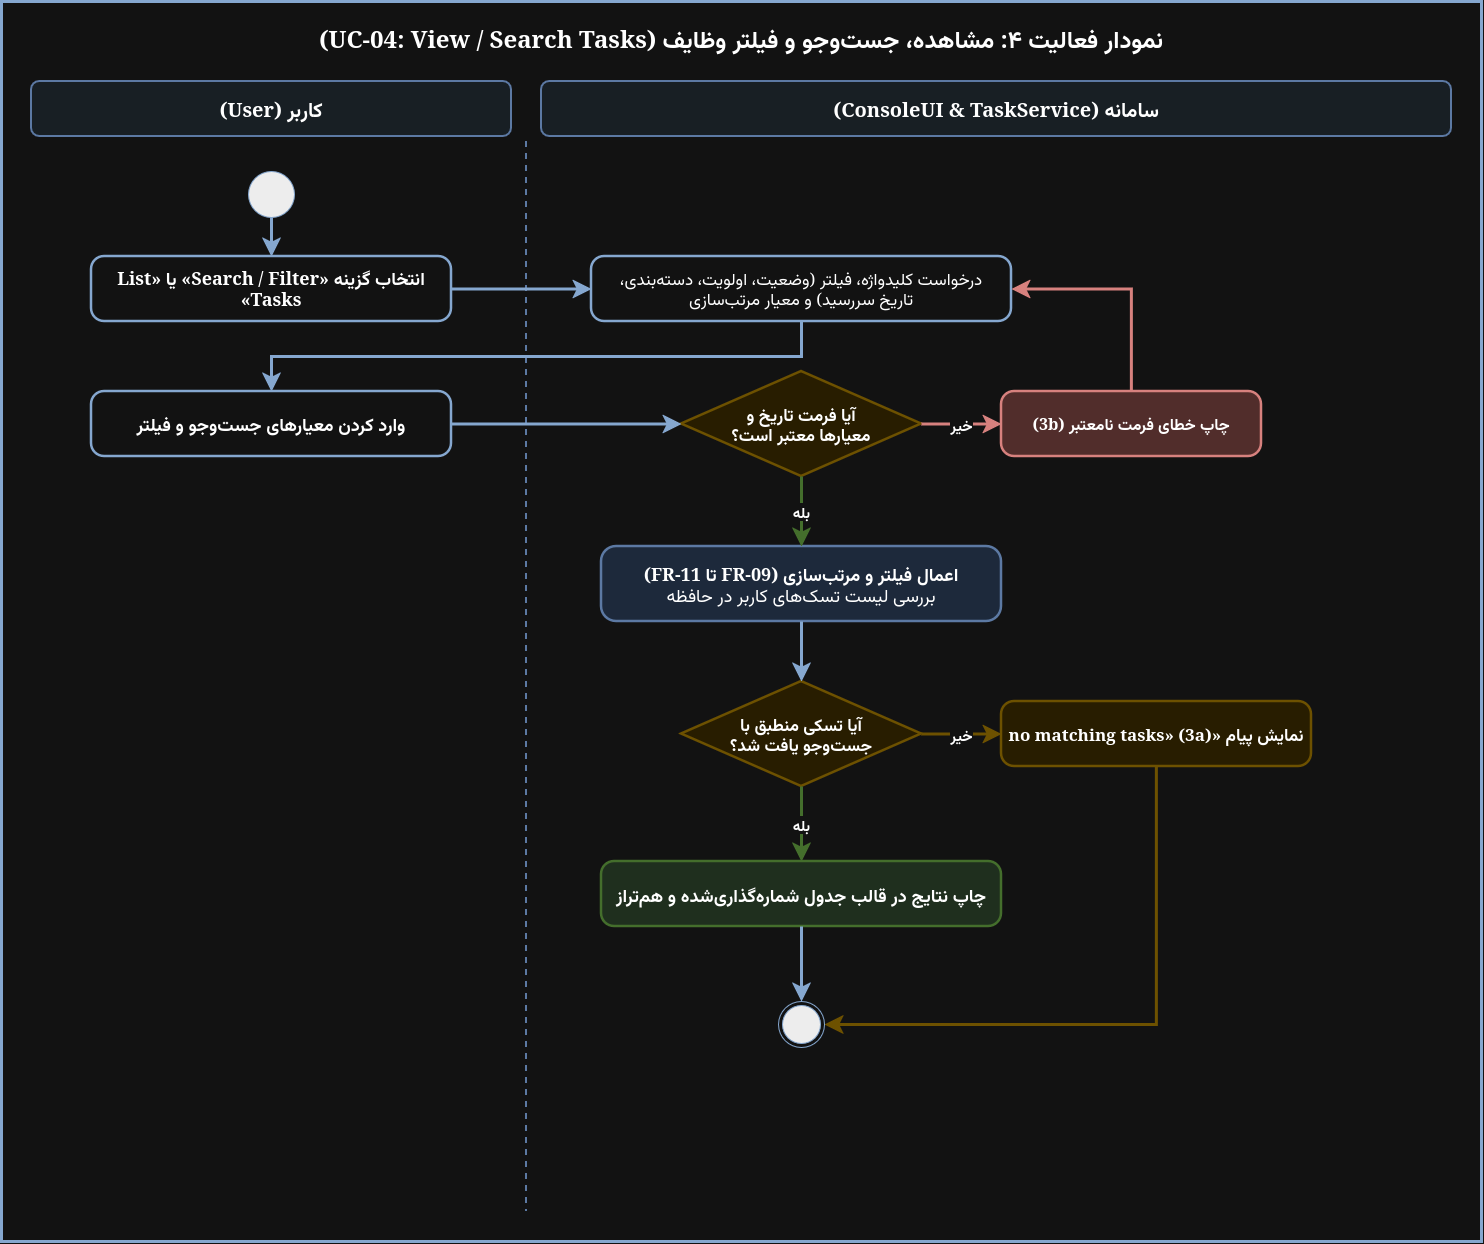

The diagram above was exported from draw.io. Its source (the exported page's mxGraphModel, read from the mxfile embedded in the PNG):
<mxGraphModel dx="1867" dy="1264" grid="1" gridSize="10" guides="1" tooltips="1" connect="1" arrows="1" fold="1" page="1" pageScale="1" pageWidth="1600" pageHeight="1350" math="0" shadow="0">
  <root>
    <mxCell id="0" />
    <mxCell id="1" parent="0" />
    <mxCell id="frame" parent="1" style="rounded=0;whiteSpace=wrap;html=1;fillColor=default;strokeColor=#355C8A;strokeWidth=3;fontSize=24;fontStyle=1;align=center;verticalAlign=top;spacingTop=16;fontFamily=Tahoma;textDirection=rtl;" value="نمودار فعالیت ۴: مشاهده، جستوجو و فیلتر وظایف (UC-04: View / Search Tasks)" vertex="1">
      <mxGeometry height="1240" width="1480" x="60" y="40" as="geometry" />
    </mxCell>
    <mxCell id="lane_user" parent="1" style="rounded=1;whiteSpace=wrap;html=1;fillColor=#EAF2F8;strokeColor=#6C8EBF;strokeWidth=2;fontSize=20;fontStyle=1;align=center;fontFamily=Tahoma;textDirection=rtl;" value="کاربر (User)" vertex="1">
      <mxGeometry height="55" width="480" x="90" y="120" as="geometry" />
    </mxCell>
    <mxCell id="lane_sys" parent="1" style="rounded=1;whiteSpace=wrap;html=1;fillColor=#EAF2F8;strokeColor=#6C8EBF;strokeWidth=2;fontSize=20;fontStyle=1;align=center;fontFamily=Tahoma;textDirection=rtl;" value="سامانه (ConsoleUI &amp; TaskService)" vertex="1">
      <mxGeometry height="55" width="910" x="600" y="120" as="geometry" />
    </mxCell>
    <mxCell id="div1" parent="1" style="line;strokeWidth=2;direction=south;html=1;dashed=1;strokeColor=#6C8EBF;textDirection=rtl;" vertex="1">
      <mxGeometry height="1070" width="10" x="580" y="180" as="geometry" />
    </mxCell>
    <mxCell id="start" parent="1" style="ellipse;fillColor=#000000;strokeColor=#355C8A;textDirection=rtl;" vertex="1">
      <mxGeometry height="46" width="46" x="307" y="210" as="geometry" />
    </mxCell>
    <mxCell id="a1" parent="1" style="rounded=1;whiteSpace=wrap;html=1;arcSize=20;fillColor=#FFFFFF;strokeColor=#355C8A;strokeWidth=2.5;fontSize=18;fontFamily=Tahoma;fontStyle=1;textDirection=rtl;" value="انتخاب گزینه «Search / Filter» یا «List Tasks»" vertex="1">
      <mxGeometry height="65" width="360" x="150" y="295" as="geometry" />
    </mxCell>
    <mxCell id="a2" parent="1" style="rounded=1;whiteSpace=wrap;html=1;arcSize=20;fillColor=#FFFFFF;strokeColor=#355C8A;strokeWidth=2.5;fontSize=17;fontFamily=Tahoma;textDirection=rtl;" value="درخواست کلیدواژه، فیلتر (وضعیت، اولویت، دستهبندی،&lt;br&gt;تاریخ سررسید) و معیار مرتبسازی" vertex="1">
      <mxGeometry height="65" width="420" x="650" y="295" as="geometry" />
    </mxCell>
    <mxCell id="a3" parent="1" style="rounded=1;whiteSpace=wrap;html=1;arcSize=20;fillColor=#FFFFFF;strokeColor=#355C8A;strokeWidth=2.5;fontSize=18;fontFamily=Tahoma;fontStyle=1;textDirection=rtl;" value="وارد کردن معیارهای جستوجو و فیلتر" vertex="1">
      <mxGeometry height="65" width="360" x="150" y="430" as="geometry" />
    </mxCell>
    <mxCell id="d1" parent="1" style="rhombus;whiteSpace=wrap;html=1;fillColor=#FFF2CC;strokeColor=#D6B656;strokeWidth=2.5;fontSize=17;fontFamily=Tahoma;fontStyle=1;textDirection=rtl;" value="آیا فرمت تاریخ و&lt;br&gt;معیارها معتبر است؟" vertex="1">
      <mxGeometry height="105" width="240" x="740" y="410" as="geometry" />
    </mxCell>
    <mxCell id="err1" parent="1" style="rounded=1;whiteSpace=wrap;html=1;arcSize=20;fillColor=#F8CECC;strokeColor=#B85450;strokeWidth=2.5;fontSize=16;fontFamily=Tahoma;fontStyle=1;textDirection=rtl;" value="چاپ خطای فرمت نامعتبر (3b)" vertex="1">
      <mxGeometry height="65" width="260" x="1060" y="430" as="geometry" />
    </mxCell>
    <mxCell id="a4" parent="1" style="rounded=1;whiteSpace=wrap;html=1;arcSize=20;fillColor=#DAE8FC;strokeColor=#6C8EBF;strokeWidth=2.5;fontSize=18;fontFamily=Tahoma;textDirection=rtl;" value="&lt;b&gt;اعمال فیلتر و مرتبسازی (FR-09 تا FR-11)&lt;/b&gt;&lt;br&gt;بررسی لیست تسکهای کاربر در حافظه" vertex="1">
      <mxGeometry height="75" width="400" x="660" y="585" as="geometry" />
    </mxCell>
    <mxCell id="d2" parent="1" style="rhombus;whiteSpace=wrap;html=1;fillColor=#FFF2CC;strokeColor=#D6B656;strokeWidth=2.5;fontSize=17;fontFamily=Tahoma;fontStyle=1;textDirection=rtl;" value="آیا تسکی منطبق با&lt;br&gt;جستوجو یافت شد؟" vertex="1">
      <mxGeometry height="105" width="240" x="740" y="720" as="geometry" />
    </mxCell>
    <mxCell id="empty_msg" parent="1" style="rounded=1;whiteSpace=wrap;html=1;arcSize=20;fillColor=#FFF2CC;strokeColor=#D6B656;strokeWidth=2.5;fontSize=17;fontFamily=Tahoma;fontStyle=1;textDirection=rtl;" value="نمایش پیام «no matching tasks» (3a)" vertex="1">
      <mxGeometry height="65" width="310" x="1060" y="740" as="geometry" />
    </mxCell>
    <mxCell id="a5" parent="1" style="rounded=1;whiteSpace=wrap;html=1;arcSize=20;fillColor=#D5E8D4;strokeColor=#82B366;strokeWidth=2.5;fontSize=18;fontFamily=Tahoma;fontStyle=1;textDirection=rtl;" value="چاپ نتایج در قالب جدول شمارهگذاریشده و همتراز" vertex="1">
      <mxGeometry height="65" width="400" x="660" y="900" as="geometry" />
    </mxCell>
    <mxCell id="end" parent="1" style="ellipse;html=1;shape=endState;fillColor=#000000;strokeColor=#355C8A;textDirection=rtl;" vertex="1">
      <mxGeometry height="46" width="46" x="837" y="1040" as="geometry" />
    </mxCell>
    <mxCell id="e1" edge="1" parent="1" source="start" style="edgeStyle=orthogonalEdgeStyle;rounded=0;html=1;strokeWidth=3;strokeColor=#355C8A;endSize=10;textDirection=rtl;" target="a1">
      <mxGeometry relative="1" as="geometry" />
    </mxCell>
    <mxCell id="e2" edge="1" parent="1" source="a1" style="edgeStyle=orthogonalEdgeStyle;rounded=0;html=1;strokeWidth=3;strokeColor=#355C8A;endSize=10;textDirection=rtl;" target="a2">
      <mxGeometry relative="1" as="geometry" />
    </mxCell>
    <mxCell id="e3" edge="1" parent="1" source="a2" style="edgeStyle=orthogonalEdgeStyle;rounded=0;html=1;strokeWidth=3;strokeColor=#355C8A;endSize=10;exitX=0.5;exitY=1;entryX=0.5;entryY=0;textDirection=rtl;" target="a3">
      <mxGeometry relative="1" as="geometry">
        <Array as="points">
          <mxPoint x="860" y="395" />
          <mxPoint x="330" y="395" />
        </Array>
      </mxGeometry>
    </mxCell>
    <mxCell id="e4" edge="1" parent="1" source="a3" style="edgeStyle=orthogonalEdgeStyle;rounded=0;html=1;strokeWidth=3;strokeColor=#355C8A;endSize=10;exitX=1;exitY=0.5;entryX=0;entryY=0.5;textDirection=rtl;" target="d1">
      <mxGeometry relative="1" as="geometry" />
    </mxCell>
    <mxCell id="e5_no" edge="1" parent="1" source="d1" style="edgeStyle=orthogonalEdgeStyle;rounded=0;html=1;strokeWidth=3;strokeColor=#B85450;fontSize=15;fontFamily=Tahoma;endSize=10;exitX=1;exitY=0.5;entryX=0;entryY=0.5;labelBackgroundColor=#FFFFFF;textDirection=rtl;" target="err1" value="&lt;b&gt;خیر&lt;/b&gt;">
      <mxGeometry relative="1" as="geometry" />
    </mxCell>
    <mxCell id="e5_loop" edge="1" parent="1" source="err1" style="edgeStyle=orthogonalEdgeStyle;rounded=0;html=1;strokeWidth=3;strokeColor=#B85450;endSize=10;exitX=0.5;exitY=0;entryX=1;entryY=0.5;textDirection=rtl;" target="a2">
      <mxGeometry relative="1" as="geometry">
        <Array as="points">
          <mxPoint x="1190" y="328" />
        </Array>
      </mxGeometry>
    </mxCell>
    <mxCell id="e5_yes" edge="1" parent="1" source="d1" style="edgeStyle=orthogonalEdgeStyle;rounded=0;html=1;strokeWidth=3;strokeColor=#82B366;fontSize=15;fontFamily=Tahoma;endSize=10;exitX=0.5;exitY=1;entryX=0.5;entryY=0;labelBackgroundColor=#FFFFFF;textDirection=rtl;" target="a4" value="&lt;b&gt;بله&lt;/b&gt;">
      <mxGeometry relative="1" as="geometry" />
    </mxCell>
    <mxCell id="e6" edge="1" parent="1" source="a4" style="edgeStyle=orthogonalEdgeStyle;rounded=0;html=1;strokeWidth=3;strokeColor=#355C8A;endSize=10;textDirection=rtl;" target="d2">
      <mxGeometry relative="1" as="geometry" />
    </mxCell>
    <mxCell id="e7_no" edge="1" parent="1" source="d2" style="edgeStyle=orthogonalEdgeStyle;rounded=0;html=1;strokeWidth=3;strokeColor=#D6B656;fontSize=15;fontFamily=Tahoma;endSize=10;exitX=1;exitY=0.5;entryX=0;entryY=0.5;labelBackgroundColor=#FFFFFF;textDirection=rtl;" target="empty_msg" value="&lt;b&gt;خیر&lt;/b&gt;">
      <mxGeometry relative="1" as="geometry" />
    </mxCell>
    <mxCell id="e7_yes" edge="1" parent="1" source="d2" style="edgeStyle=orthogonalEdgeStyle;rounded=0;html=1;strokeWidth=3;strokeColor=#82B366;fontSize=15;fontFamily=Tahoma;endSize=10;exitX=0.5;exitY=1;entryX=0.5;entryY=0;labelBackgroundColor=#FFFFFF;textDirection=rtl;" target="a5" value="&lt;b&gt;بله&lt;/b&gt;">
      <mxGeometry relative="1" as="geometry" />
    </mxCell>
    <mxCell id="e8" edge="1" parent="1" source="a5" style="edgeStyle=orthogonalEdgeStyle;rounded=0;html=1;strokeWidth=3;strokeColor=#355C8A;endSize=10;textDirection=rtl;" target="end">
      <mxGeometry relative="1" as="geometry" />
    </mxCell>
    <mxCell id="e9" edge="1" parent="1" source="empty_msg" style="edgeStyle=orthogonalEdgeStyle;rounded=0;html=1;strokeWidth=3;strokeColor=#D6B656;endSize=10;exitX=0.5;exitY=1;entryX=1;entryY=0.5;textDirection=rtl;" target="end">
      <mxGeometry relative="1" as="geometry">
        <Array as="points">
          <mxPoint x="1215" y="1063" />
        </Array>
      </mxGeometry>
    </mxCell>
  </root>
</mxGraphModel>